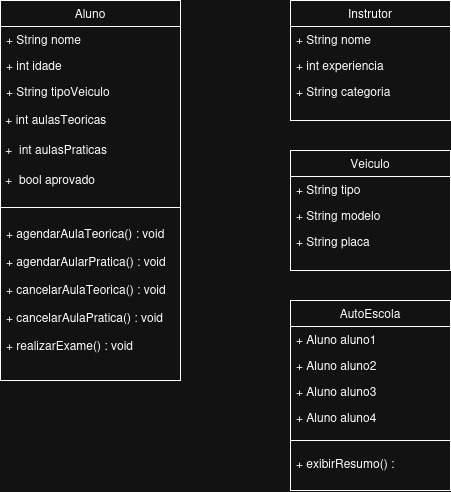

The diagram above was exported from draw.io. Its source (the exported page's mxGraphModel, read from the mxfile embedded in the PNG):
<mxGraphModel dx="963" dy="570" grid="1" gridSize="10" guides="1" tooltips="1" connect="1" arrows="1" fold="1" page="1" pageScale="1" pageWidth="827" pageHeight="1169" math="0" shadow="0">
  <root>
    <mxCell id="WIyWlLk6GJQsqaUBKTNV-0" />
    <mxCell id="WIyWlLk6GJQsqaUBKTNV-1" parent="WIyWlLk6GJQsqaUBKTNV-0" />
    <mxCell id="zkfFHV4jXpPFQw0GAbJ--0" parent="WIyWlLk6GJQsqaUBKTNV-1" style="swimlane;fontStyle=0;align=center;verticalAlign=top;childLayout=stackLayout;horizontal=1;startSize=26;horizontalStack=0;resizeParent=1;resizeLast=0;collapsible=1;marginBottom=0;rounded=0;shadow=0;strokeWidth=1;" value="Aluno" vertex="1">
      <mxGeometry height="380" width="180" x="220" y="120" as="geometry">
        <mxRectangle height="26" width="160" x="230" y="140" as="alternateBounds" />
      </mxGeometry>
    </mxCell>
    <mxCell id="Ln8XUWWFu8EIshoHUoNp-27" parent="zkfFHV4jXpPFQw0GAbJ--0" style="text;align=left;verticalAlign=top;spacingLeft=4;spacingRight=4;overflow=hidden;rotatable=0;points=[[0,0.5],[1,0.5]];portConstraint=eastwest;rounded=0;shadow=0;html=0;" value="+ String nome" vertex="1">
      <mxGeometry height="26" width="180" y="26" as="geometry" />
    </mxCell>
    <mxCell id="Ln8XUWWFu8EIshoHUoNp-26" parent="zkfFHV4jXpPFQw0GAbJ--0" style="text;align=left;verticalAlign=top;spacingLeft=4;spacingRight=4;overflow=hidden;rotatable=0;points=[[0,0.5],[1,0.5]];portConstraint=eastwest;rounded=0;shadow=0;html=0;" value="+ int idade" vertex="1">
      <mxGeometry height="26" width="180" y="52" as="geometry" />
    </mxCell>
    <mxCell id="zkfFHV4jXpPFQw0GAbJ--3" parent="zkfFHV4jXpPFQw0GAbJ--0" style="text;align=left;verticalAlign=top;spacingLeft=4;spacingRight=4;overflow=hidden;rotatable=0;points=[[0,0.5],[1,0.5]];portConstraint=eastwest;rounded=0;shadow=0;html=0;" value="+ String tipoVeiculo" vertex="1">
      <mxGeometry height="26" width="180" y="78" as="geometry" />
    </mxCell>
    <mxCell id="Ln8XUWWFu8EIshoHUoNp-21" parent="zkfFHV4jXpPFQw0GAbJ--0" style="text;html=1;whiteSpace=wrap;strokeColor=none;fillColor=none;align=left;verticalAlign=middle;rounded=0;" value="&lt;div align=&quot;left&quot;&gt;&amp;nbsp;+ int aulasTeoricas&lt;/div&gt;" vertex="1">
      <mxGeometry height="30" width="180" y="104" as="geometry" />
    </mxCell>
    <mxCell id="Ln8XUWWFu8EIshoHUoNp-24" parent="zkfFHV4jXpPFQw0GAbJ--0" style="text;html=1;whiteSpace=wrap;strokeColor=none;fillColor=none;align=left;verticalAlign=middle;rounded=0;" value="&lt;div align=&quot;left&quot;&gt;&amp;nbsp;+&amp;nbsp; int aulasPraticas&lt;/div&gt;" vertex="1">
      <mxGeometry height="30" width="180" y="134" as="geometry" />
    </mxCell>
    <mxCell id="Ln8XUWWFu8EIshoHUoNp-25" parent="zkfFHV4jXpPFQw0GAbJ--0" style="text;html=1;whiteSpace=wrap;strokeColor=none;fillColor=none;align=left;verticalAlign=middle;rounded=0;" value="&lt;div align=&quot;left&quot;&gt;&amp;nbsp;+&amp;nbsp; bool aprovado&lt;/div&gt;" vertex="1">
      <mxGeometry height="30" width="180" y="164" as="geometry" />
    </mxCell>
    <mxCell id="zkfFHV4jXpPFQw0GAbJ--4" parent="zkfFHV4jXpPFQw0GAbJ--0" style="line;html=1;strokeWidth=1;align=left;verticalAlign=middle;spacingTop=-1;spacingLeft=3;spacingRight=3;rotatable=0;labelPosition=right;points=[];portConstraint=eastwest;" value="" vertex="1">
      <mxGeometry height="26" width="180" y="194" as="geometry" />
    </mxCell>
    <mxCell id="zkfFHV4jXpPFQw0GAbJ--5" parent="zkfFHV4jXpPFQw0GAbJ--0" style="text;align=left;verticalAlign=top;spacingLeft=4;spacingRight=4;overflow=hidden;rotatable=0;points=[[0,0.5],[1,0.5]];portConstraint=eastwest;" value="+ agendarAulaTeorica() : void&#10;&#10;+ agendarAularPratica() : void&#10;&#10;+ cancelarAulaTeorica() : void&#10;&#10;+ cancelarAulaPratica() : void&#10;&#10;+ realizarExame() : void&#10; " vertex="1">
      <mxGeometry height="160" width="180" y="220" as="geometry" />
    </mxCell>
    <mxCell id="zkfFHV4jXpPFQw0GAbJ--17" parent="WIyWlLk6GJQsqaUBKTNV-1" style="swimlane;fontStyle=0;align=center;verticalAlign=top;childLayout=stackLayout;horizontal=1;startSize=26;horizontalStack=0;resizeParent=1;resizeLast=0;collapsible=1;marginBottom=0;rounded=0;shadow=0;strokeWidth=1;" value="Instrutor" vertex="1">
      <mxGeometry height="120" width="160" x="510" y="120" as="geometry">
        <mxRectangle height="26" width="160" x="550" y="140" as="alternateBounds" />
      </mxGeometry>
    </mxCell>
    <mxCell id="zkfFHV4jXpPFQw0GAbJ--18" parent="zkfFHV4jXpPFQw0GAbJ--17" style="text;align=left;verticalAlign=top;spacingLeft=4;spacingRight=4;overflow=hidden;rotatable=0;points=[[0,0.5],[1,0.5]];portConstraint=eastwest;" value="+ String nome" vertex="1">
      <mxGeometry height="26" width="160" y="26" as="geometry" />
    </mxCell>
    <mxCell id="zkfFHV4jXpPFQw0GAbJ--19" parent="zkfFHV4jXpPFQw0GAbJ--17" style="text;align=left;verticalAlign=top;spacingLeft=4;spacingRight=4;overflow=hidden;rotatable=0;points=[[0,0.5],[1,0.5]];portConstraint=eastwest;rounded=0;shadow=0;html=0;" value="+ int experiencia" vertex="1">
      <mxGeometry height="26" width="160" y="52" as="geometry" />
    </mxCell>
    <mxCell id="zkfFHV4jXpPFQw0GAbJ--20" parent="zkfFHV4jXpPFQw0GAbJ--17" style="text;align=left;verticalAlign=top;spacingLeft=4;spacingRight=4;overflow=hidden;rotatable=0;points=[[0,0.5],[1,0.5]];portConstraint=eastwest;rounded=0;shadow=0;html=0;" value="+ String categoria" vertex="1">
      <mxGeometry height="26" width="160" y="78" as="geometry" />
    </mxCell>
    <mxCell id="Ln8XUWWFu8EIshoHUoNp-30" parent="WIyWlLk6GJQsqaUBKTNV-1" style="swimlane;fontStyle=0;align=center;verticalAlign=top;childLayout=stackLayout;horizontal=1;startSize=26;horizontalStack=0;resizeParent=1;resizeLast=0;collapsible=1;marginBottom=0;rounded=0;shadow=0;strokeWidth=1;" value="Veiculo" vertex="1">
      <mxGeometry height="120" width="160" x="510" y="270" as="geometry">
        <mxRectangle height="26" width="160" x="550" y="140" as="alternateBounds" />
      </mxGeometry>
    </mxCell>
    <mxCell id="Ln8XUWWFu8EIshoHUoNp-31" parent="Ln8XUWWFu8EIshoHUoNp-30" style="text;align=left;verticalAlign=top;spacingLeft=4;spacingRight=4;overflow=hidden;rotatable=0;points=[[0,0.5],[1,0.5]];portConstraint=eastwest;" value="+ String tipo" vertex="1">
      <mxGeometry height="26" width="160" y="26" as="geometry" />
    </mxCell>
    <mxCell id="Ln8XUWWFu8EIshoHUoNp-32" parent="Ln8XUWWFu8EIshoHUoNp-30" style="text;align=left;verticalAlign=top;spacingLeft=4;spacingRight=4;overflow=hidden;rotatable=0;points=[[0,0.5],[1,0.5]];portConstraint=eastwest;rounded=0;shadow=0;html=0;" value="+ String modelo" vertex="1">
      <mxGeometry height="26" width="160" y="52" as="geometry" />
    </mxCell>
    <mxCell id="Ln8XUWWFu8EIshoHUoNp-33" parent="Ln8XUWWFu8EIshoHUoNp-30" style="text;align=left;verticalAlign=top;spacingLeft=4;spacingRight=4;overflow=hidden;rotatable=0;points=[[0,0.5],[1,0.5]];portConstraint=eastwest;rounded=0;shadow=0;html=0;" value="+ String placa" vertex="1">
      <mxGeometry height="26" width="160" y="78" as="geometry" />
    </mxCell>
    <mxCell id="Ln8XUWWFu8EIshoHUoNp-34" parent="WIyWlLk6GJQsqaUBKTNV-1" style="swimlane;fontStyle=0;align=center;verticalAlign=top;childLayout=stackLayout;horizontal=1;startSize=26;horizontalStack=0;resizeParent=1;resizeLast=0;collapsible=1;marginBottom=0;rounded=0;shadow=0;strokeWidth=1;" value="AutoEscola" vertex="1">
      <mxGeometry height="190" width="160" x="510" y="420" as="geometry">
        <mxRectangle height="26" width="160" x="550" y="140" as="alternateBounds" />
      </mxGeometry>
    </mxCell>
    <mxCell id="Ln8XUWWFu8EIshoHUoNp-35" parent="Ln8XUWWFu8EIshoHUoNp-34" style="text;align=left;verticalAlign=top;spacingLeft=4;spacingRight=4;overflow=hidden;rotatable=0;points=[[0,0.5],[1,0.5]];portConstraint=eastwest;" value="+ Aluno aluno1" vertex="1">
      <mxGeometry height="26" width="160" y="26" as="geometry" />
    </mxCell>
    <mxCell id="Ln8XUWWFu8EIshoHUoNp-36" parent="Ln8XUWWFu8EIshoHUoNp-34" style="text;align=left;verticalAlign=top;spacingLeft=4;spacingRight=4;overflow=hidden;rotatable=0;points=[[0,0.5],[1,0.5]];portConstraint=eastwest;rounded=0;shadow=0;html=0;" value="+ Aluno aluno2" vertex="1">
      <mxGeometry height="26" width="160" y="52" as="geometry" />
    </mxCell>
    <mxCell id="Ln8XUWWFu8EIshoHUoNp-37" parent="Ln8XUWWFu8EIshoHUoNp-34" style="text;align=left;verticalAlign=top;spacingLeft=4;spacingRight=4;overflow=hidden;rotatable=0;points=[[0,0.5],[1,0.5]];portConstraint=eastwest;rounded=0;shadow=0;html=0;" value="+ Aluno aluno3" vertex="1">
      <mxGeometry height="26" width="160" y="78" as="geometry" />
    </mxCell>
    <mxCell id="Ln8XUWWFu8EIshoHUoNp-39" parent="Ln8XUWWFu8EIshoHUoNp-34" style="text;align=left;verticalAlign=top;spacingLeft=4;spacingRight=4;overflow=hidden;rotatable=0;points=[[0,0.5],[1,0.5]];portConstraint=eastwest;rounded=0;shadow=0;html=0;" value="+ Aluno aluno4" vertex="1">
      <mxGeometry height="26" width="160" y="104" as="geometry" />
    </mxCell>
    <mxCell id="Ln8XUWWFu8EIshoHUoNp-40" parent="Ln8XUWWFu8EIshoHUoNp-34" style="line;html=1;strokeWidth=1;align=left;verticalAlign=middle;spacingTop=-1;spacingLeft=3;spacingRight=3;rotatable=0;labelPosition=right;points=[];portConstraint=eastwest;" value="" vertex="1">
      <mxGeometry height="20" width="160" y="130" as="geometry" />
    </mxCell>
    <mxCell id="Ln8XUWWFu8EIshoHUoNp-42" parent="Ln8XUWWFu8EIshoHUoNp-34" style="text;align=left;verticalAlign=top;spacingLeft=4;spacingRight=4;overflow=hidden;rotatable=0;points=[[0,0.5],[1,0.5]];portConstraint=eastwest;rounded=0;shadow=0;html=0;" value="+ exibirResumo() :" vertex="1">
      <mxGeometry height="26" width="160" y="150" as="geometry" />
    </mxCell>
  </root>
</mxGraphModel>